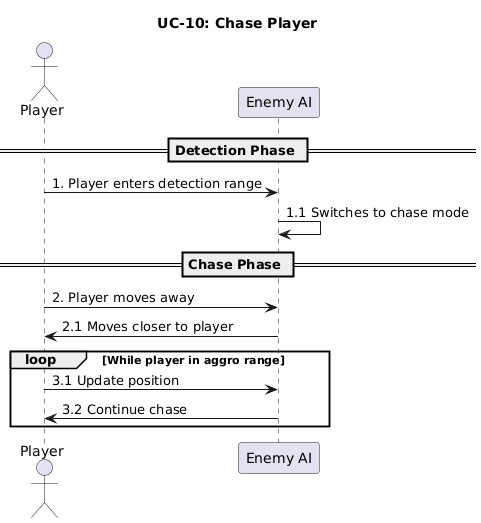

The diagram above was rendered by PlantUML. Its source (embedded in the PNG):
@startuml
title UC-10: Chase Player

actor Player
participant "Enemy AI" as AI

== Detection Phase ==
Player -> AI : 1. Player enters detection range
AI -> AI : 1.1 Switches to chase mode

== Chase Phase ==
Player -> AI : 2. Player moves away
AI -> Player : 2.1 Moves closer to player

loop While player in aggro range
    Player -> AI : 3.1 Update position
    AI -> Player : 3.2 Continue chase
end
@enduml